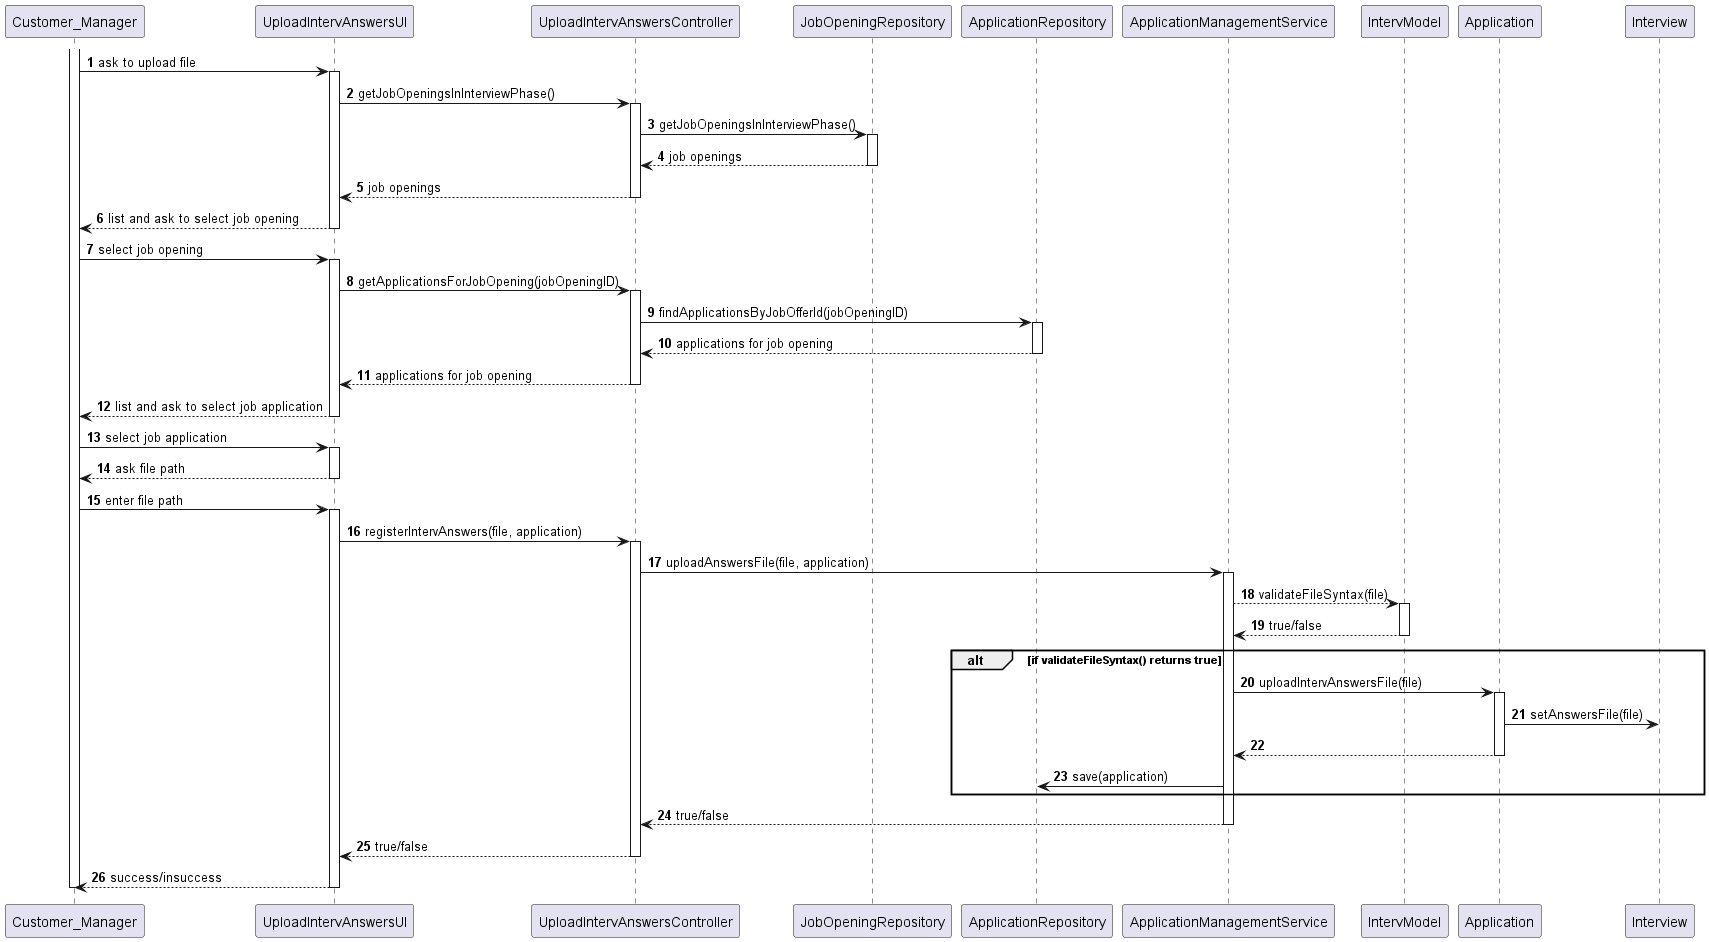

The diagram above was rendered by PlantUML. Its source (embedded in the PNG):
@startuml
'https://plantuml.com/sequence-diagram

autonumber

participant Customer_Manager as actor
participant UploadIntervAnswersUI as ui
participant UploadIntervAnswersController as ctrl
participant JobOpeningRepository as joRepo
participant ApplicationRepository as appRepo
participant ApplicationManagementService as serv
participant IntervModel as intervModel
participant Application as app
participant Interview as interv

activate actor
actor -> ui: ask to upload file

activate ui
ui -> ctrl: getJobOpeningsInInterviewPhase()

activate ctrl
ctrl -> joRepo: getJobOpeningsInInterviewPhase()

activate joRepo
joRepo --> ctrl: job openings
deactivate

ctrl --> ui: job openings
deactivate

ui --> actor: list and ask to select job opening
deactivate

actor -> ui: select job opening

activate ui
ui -> ctrl: getApplicationsForJobOpening(jobOpeningID)

activate ctrl
ctrl -> appRepo: findApplicationsByJobOfferId(jobOpeningID)

activate appRepo
appRepo --> ctrl: applications for job opening
deactivate

ctrl --> ui: applications for job opening
deactivate

ui --> actor: list and ask to select job application
deactivate

actor -> ui: select job application

activate ui
ui --> actor: ask file path
deactivate

actor -> ui: enter file path

activate ui
ui -> ctrl: registerIntervAnswers(file, application)

activate ctrl
ctrl -> serv: uploadAnswersFile(file, application)

activate serv
serv --> intervModel: validateFileSyntax(file)

activate intervModel
intervModel --> serv: true/false
deactivate

alt if validateFileSyntax() returns true

serv -> app: uploadIntervAnswersFile(file)

activate app
app -> interv: setAnswersFile(file)
app --> serv
deactivate

serv -> appRepo: save(application)
end

serv --> ctrl: true/false
deactivate

ctrl --> ui: true/false
deactivate

ui --> actor: success/insuccess
deactivate

deactivate actor
@enduml